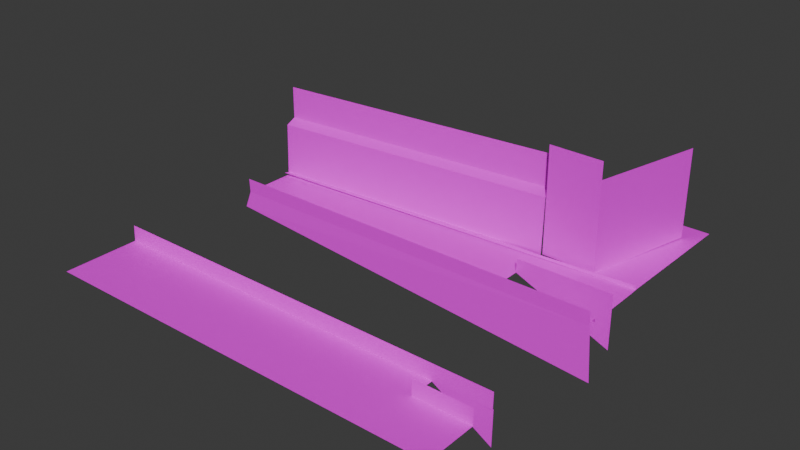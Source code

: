 # Source: 1.blend  (saved by Blender 4.0.36; exported with 4.5.12 LTS)
import bpy
from mathutils import Matrix  # noqa: F401  (used for matrix-valued properties, if any)

bpy.ops.wm.read_factory_settings(use_empty=True)
scene = bpy.context.scene
scene.name = 'Scene'

# ---- collections
col_collection = bpy.data.collections.new('Collection'); scene.collection.children.link(col_collection)

# ---- images (referenced by path relative to the original .blend; pixels are not part of the script)
import os
ASSET_DIR = os.environ.get("B2B_ASSET_DIR", "")  # directory of the original .blend (textures are referenced by path, not embedded)
HERE = os.path.dirname(os.path.abspath(__file__))  # packed textures are extracted next to this script under _unpacked/

def load_image(name, relpath, width, height, colorspace="sRGB"):
    """Load a texture the original file referenced (path relative to the .blend, or extracted next to this script)."""
    p = next((c for c in (os.path.join(HERE, relpath), os.path.join(ASSET_DIR, relpath)) if relpath and os.path.exists(c)), "")
    if p:
        img = bpy.data.images.load(p, check_existing=True)
        img.name = name
    else:  # same state as the original file: an image datablock whose file is absent (Cycles renders it pink)
        img = bpy.data.images.new(name, width, height)
        img.source = "FILE"
        img.filepath = "//" + (relpath or name)
    img.colorspace_settings.name = colorspace
    return img
img_enseki_png_001 = load_image('enseki.png.001', 'enseki.png', 1024, 1024, 'sRGB')
img_bokuteikabe_png_001 = load_image('bokuteikabe.png.001', 'bokuteikabe.png', 1024, 1024, 'sRGB')
img_0_png_001 = load_image('0.png.001', '0.png', 1024, 1024, 'sRGB')
img_1_png_001 = load_image('1.png.001', '1.png', 1024, 1024, 'sRGB')
img_2_png_001 = load_image('2.png.001', '2.png', 1024, 1024, 'sRGB')

# ---- materials (node trees are filled in below, after node groups)
mat_012 = bpy.data.materials.new('マテリアル.012')
mat_012.use_transparent_shadow = False
mat_015 = bpy.data.materials.new('マテリアル.015')
mat_015.use_transparent_shadow = False
mat_016 = bpy.data.materials.new('マテリアル.016')
mat_016.use_transparent_shadow = False
mat_017 = bpy.data.materials.new('マテリアル.017')
mat_017.use_transparent_shadow = False
mat_018 = bpy.data.materials.new('マテリアル.018')
mat_018.use_transparent_shadow = False
mat_019 = bpy.data.materials.new('マテリアル.019')
mat_019.use_transparent_shadow = False
mat_020 = bpy.data.materials.new('マテリアル.020')
mat_020.use_transparent_shadow = False
mat_022 = bpy.data.materials.new('マテリアル.022')
mat_022.use_transparent_shadow = False
mat_test_material_004 = bpy.data.materials.new('test\u3000Material.004')
mat_test_material_004.diffuse_color = (1.0, 1.0, 1.0, 1.0)
mat_023 = bpy.data.materials.new('マテリアル.023')
mat_023.use_transparent_shadow = False
mat_024 = bpy.data.materials.new('マテリアル.024')
mat_024.use_transparent_shadow = False

# ---- material node trees
mat_012.use_nodes = True; mat_012.node_tree.nodes.clear()
_N = mat_012.node_tree.nodes; _L = mat_012.node_tree.links
n0 = _N.new('ShaderNodeBsdfPrincipled'); n0.name = 'プリンシプルBSDF'; n0.location = (10, 300)
n0.inputs[3].default_value = 1.45
n1 = _N.new('ShaderNodeOutputMaterial'); n1.name = 'マテリアル出力'; n1.location = (300, 300)
n2 = _N.new('ShaderNodeTexImage'); n2.name = '画像テクスチャ'; n2.location = (-280, 275)
n2.image = img_enseki_png_001
_L.new(n0.outputs[0], n1.inputs[0])
_L.new(n2.outputs[0], n0.inputs[0])
n1.is_active_output = True
mat_015.use_nodes = True; mat_015.node_tree.nodes.clear()
_N = mat_015.node_tree.nodes; _L = mat_015.node_tree.links
n0 = _N.new('ShaderNodeBsdfPrincipled'); n0.name = 'プリンシプルBSDF'; n0.location = (10, 300)
n0.inputs[3].default_value = 1.45
n1 = _N.new('ShaderNodeOutputMaterial'); n1.name = 'マテリアル出力'; n1.location = (300, 300)
n2 = _N.new('ShaderNodeTexImage'); n2.name = '画像テクスチャ'; n2.location = (-280, 275)
n2.image = img_bokuteikabe_png_001
_L.new(n0.outputs[0], n1.inputs[0])
_L.new(n2.outputs[0], n0.inputs[0])
n1.is_active_output = True
mat_016.use_nodes = True; mat_016.node_tree.nodes.clear()
_N = mat_016.node_tree.nodes; _L = mat_016.node_tree.links
n0 = _N.new('ShaderNodeBsdfPrincipled'); n0.name = 'プリンシプルBSDF'; n0.location = (10, 300)
n0.inputs[3].default_value = 1.45
n1 = _N.new('ShaderNodeOutputMaterial'); n1.name = 'マテリアル出力'; n1.location = (300, 300)
n2 = _N.new('ShaderNodeTexImage'); n2.name = '画像テクスチャ'; n2.location = (-280, 275)
n2.image = img_bokuteikabe_png_001
_L.new(n0.outputs[0], n1.inputs[0])
_L.new(n2.outputs[0], n0.inputs[0])
n1.is_active_output = True
mat_017.use_nodes = True; mat_017.node_tree.nodes.clear()
_N = mat_017.node_tree.nodes; _L = mat_017.node_tree.links
n0 = _N.new('ShaderNodeBsdfPrincipled'); n0.name = 'プリンシプルBSDF'; n0.location = (10, 300)
n0.inputs[3].default_value = 1.45
n1 = _N.new('ShaderNodeOutputMaterial'); n1.name = 'マテリアル出力'; n1.location = (300, 300)
n2 = _N.new('ShaderNodeTexImage'); n2.name = '画像テクスチャ'; n2.location = (-280, 275)
n2.image = img_bokuteikabe_png_001
_L.new(n0.outputs[0], n1.inputs[0])
_L.new(n2.outputs[0], n0.inputs[0])
n1.is_active_output = True
mat_018.use_nodes = True; mat_018.node_tree.nodes.clear()
_N = mat_018.node_tree.nodes; _L = mat_018.node_tree.links
n0 = _N.new('ShaderNodeBsdfPrincipled'); n0.name = 'プリンシプルBSDF'; n0.location = (10, 300)
n0.inputs[3].default_value = 1.45
n1 = _N.new('ShaderNodeOutputMaterial'); n1.name = 'マテリアル出力'; n1.location = (300, 300)
n2 = _N.new('ShaderNodeTexImage'); n2.name = '画像テクスチャ'; n2.location = (-280, 275)
n2.image = img_enseki_png_001
_L.new(n0.outputs[0], n1.inputs[0])
_L.new(n2.outputs[0], n0.inputs[0])
n1.is_active_output = True
mat_019.use_nodes = True; mat_019.node_tree.nodes.clear()
_N = mat_019.node_tree.nodes; _L = mat_019.node_tree.links
n0 = _N.new('ShaderNodeBsdfPrincipled'); n0.name = 'プリンシプルBSDF'; n0.location = (10, 300)
n0.inputs[3].default_value = 1.45
n1 = _N.new('ShaderNodeOutputMaterial'); n1.name = 'マテリアル出力'; n1.location = (300, 300)
n2 = _N.new('ShaderNodeTexImage'); n2.name = '画像テクスチャ'; n2.location = (-280, 275)
n2.image = img_bokuteikabe_png_001
_L.new(n0.outputs[0], n1.inputs[0])
_L.new(n2.outputs[0], n0.inputs[0])
n1.is_active_output = True
mat_020.use_nodes = True; mat_020.node_tree.nodes.clear()
_N = mat_020.node_tree.nodes; _L = mat_020.node_tree.links
n0 = _N.new('ShaderNodeBsdfPrincipled'); n0.name = 'プリンシプルBSDF'; n0.location = (10, 300)
n0.inputs[3].default_value = 1.45
n1 = _N.new('ShaderNodeOutputMaterial'); n1.name = 'マテリアル出力'; n1.location = (300, 300)
n2 = _N.new('ShaderNodeTexImage'); n2.name = '画像テクスチャ'; n2.location = (-280, 275)
n2.image = img_bokuteikabe_png_001
_L.new(n0.outputs[0], n1.inputs[0])
_L.new(n2.outputs[0], n0.inputs[0])
n1.is_active_output = True
mat_022.use_nodes = True; mat_022.node_tree.nodes.clear()
_N = mat_022.node_tree.nodes; _L = mat_022.node_tree.links
n0 = _N.new('ShaderNodeBsdfPrincipled'); n0.name = 'プリンシプルBSDF'; n0.location = (10, 300)
n0.inputs[3].default_value = 1.45
n1 = _N.new('ShaderNodeOutputMaterial'); n1.name = 'マテリアル出力'; n1.location = (300, 300)
n2 = _N.new('ShaderNodeTexImage'); n2.name = '画像テクスチャ'; n2.location = (-280, 275)
n2.image = img_enseki_png_001
_L.new(n0.outputs[0], n1.inputs[0])
_L.new(n2.outputs[0], n0.inputs[0])
n1.is_active_output = True
mat_test_material_004.use_nodes = True; mat_test_material_004.node_tree.nodes.clear()
_N = mat_test_material_004.node_tree.nodes; _L = mat_test_material_004.node_tree.links
n0 = _N.new('ShaderNodeBsdfPrincipled'); n0.name = 'プリンシプルBSDF'; n0.location = (10, 300)
n0.inputs[3].default_value = 1.45
n0.inputs[27].default_value = (0.0, 0.0, 0.0, 1.0)
n1 = _N.new('ShaderNodeOutputMaterial'); n1.name = 'マテリアル出力'; n1.location = (300, 300)
n2 = _N.new('ShaderNodeTexImage'); n2.name = '画像テクスチャ'; n2.location = (-280, 275)
n2.image = img_0_png_001
_L.new(n0.outputs[0], n1.inputs[0])
_L.new(n2.outputs[0], n0.inputs[0])
n1.is_active_output = True
mat_023.use_nodes = True; mat_023.node_tree.nodes.clear()
_N = mat_023.node_tree.nodes; _L = mat_023.node_tree.links
n0 = _N.new('ShaderNodeBsdfPrincipled'); n0.name = 'プリンシプルBSDF'; n0.location = (10, 300)
n0.inputs[3].default_value = 1.45
n1 = _N.new('ShaderNodeOutputMaterial'); n1.name = 'マテリアル出力'; n1.location = (300, 300)
n2 = _N.new('ShaderNodeTexImage'); n2.name = '画像テクスチャ'; n2.location = (-280, 275)
n2.image = img_1_png_001
_L.new(n0.outputs[0], n1.inputs[0])
_L.new(n2.outputs[0], n0.inputs[0])
n1.is_active_output = True
mat_024.use_nodes = True; mat_024.node_tree.nodes.clear()
_N = mat_024.node_tree.nodes; _L = mat_024.node_tree.links
n0 = _N.new('ShaderNodeBsdfPrincipled'); n0.name = 'プリンシプルBSDF'; n0.location = (10, 300)
n0.inputs[3].default_value = 1.45
n1 = _N.new('ShaderNodeOutputMaterial'); n1.name = 'マテリアル出力'; n1.location = (300, 300)
n2 = _N.new('ShaderNodeTexImage'); n2.name = '画像テクスチャ'; n2.location = (-280, 275)
n2.image = img_2_png_001
_L.new(n0.outputs[0], n1.inputs[0])
_L.new(n2.outputs[0], n0.inputs[0])
n1.is_active_output = True

# ---- world
world_world = bpy.data.worlds.new('World'); scene.world = world_world
world_world.use_nodes = True; world_world.node_tree.nodes.clear()
_N = world_world.node_tree.nodes; _L = world_world.node_tree.links
n0 = _N.new('ShaderNodeOutputWorld'); n0.name = 'World Output'; n0.location = (300, 300)
n1 = _N.new('ShaderNodeBackground'); n1.name = 'Background'; n1.location = (10, 300)
n1.inputs[0].default_value = (0.05088, 0.05088, 0.05088, 1.0)
_L.new(n1.outputs[0], n0.inputs[0])
n0.is_active_output = True
world_world.color = (0.05088, 0.05088, 0.05088)
world_world.use_sun_shadow = False
world_world.sun_shadow_jitter_overblur = 0.0

# ---- meshes
me_005 = bpy.data.meshes.new('平面.005')
me_005.from_pydata([(-18.97, -1.477, 1.073), (19.52, -1.477, 1.073), (-18.97, 5.661, 1.073), (19.52, 5.661, -1.987), (-18.47, 19.03, 1.115), (19.06, 19.03, 1.115), (-18.47, 23.66, 1.492), (19.06, 26.17, 1.492), (-18.47, 19.82, 1.115), (19.06, 19.82, 1.115), (19.06, 25.7, 1.115), (-18.47, 25.7, 1.115), (-18.47, 19.06, 1.474), (19.06, 19.06, 1.474), (19.06, 19.67, 1.505), (-18.47, 19.67, 1.505), (19.03, 26.17, 1.115), (-18.36, 26.17, 1.115), (19.06, 22.33, 1.115), (9.96, 19.82, 1.115), (9.96, 22.33, 1.115), (19.06, 22.33, 2.428), (9.96, 22.33, 2.428), (19.06, 22.33, -2.754), (9.96, 22.33, 1.115), (-18.47, 19.03, 1.115), (19.06, 19.03, 1.115), (19.45, 18.93, -3.92), (-19.07, 18.93, -0.581), (-18.47, 19.03, 1.115), (19.06, 19.03, 1.115), (-18.47, 19.03, 1.115), (19.06, 19.03, 1.115), (-18.52, 19.01, 2.455), (19.01, 19.01, 2.455), (-18.97, 5.661, 1.073), (-18.97, 5.661, 1.073), (-18.99, 5.74, 2.545), (-18.97, 3.405, 1.073), (19.52, 3.405, 1.073), (14.22, 5.661, 1.073), (14.22, 5.661, 1.073), (19.51, 5.661, 1.073), (19.49, 5.74, 2.545), (14.22, 3.405, 1.073), (14.22, 5.661, 1.073), (19.52, -0.8311, 1.073), (14.22, -0.8311, 1.073), (-18.97, -0.2781, 1.073), (19.52, 5.661, -2.106), (14.22, 5.661, 1.073), (19.51, 5.746, 1.093), (19.5, 3.438, 2.528), (14.2, 3.438, 2.528), (19.03, 26.17, 1.115), (15.07, 26.17, 1.115), (19.08, 39.36, 0.9444), (15.11, 39.36, 0.9444)], [], [(16, 7, 6, 17), (10, 16, 17, 11), (18, 10, 11, 8, 19, 20), (4, 5, 13, 14, 9, 19, 8, 15, 12), (22, 24, 23, 21), (28, 27, 26, 25), (5, 4, 29, 30), (25, 26, 32, 31), (30, 34, 33, 29), (48, 47, 44, 40, 2, 38), (47, 46, 39, 44), (36, 42, 43, 37), (35, 41, 42, 36), (2, 40, 41, 35), (0, 1, 46, 47, 48), (45, 3, 49, 50), (50, 49, 51), (44, 39, 52, 53), (55, 54, 56, 57)])
me_005.polygons.foreach_set('material_index', [0, 0, 0, 0, 2, 1, 0, 1, 3, 4, 4, 5, 0, 0, 4, 0, 6, 5, 7])
_uv = me_005.uv_layers.new(name='UVマップ')
_uv.uv.foreach_set('vector', [0.8454, 3.541e-08, 1.002, 0.0, 1.002, 4.684, 0.8454, 4.684, 0.6879, 7.11e-08, 0.8454, 3.541e-08, 0.8454, 4.684, 0.6879, 4.684, 0.4234, 8.395e-08, 0.6879, 7.11e-08, 0.6879, 1.004, 0.2257, 1.004, 0.2257, 0.2434, 0.4234, 0.2434, 5.96e-08, 4.684, 0.0, 2.27e-07, 0.07054, 2.11e-07, 0.1842, 1.853e-07, 0.2257, 1.759e-07, 0.2257, 1.136, 0.2257, 4.684, 0.1842, 4.684, 0.07054, 4.684, -0.003597, 1.0, -0.003597, 0.8377, 1.0, 0.3905, 1.0, 1.0, -1.197, -0.01077, 1.0, -0.01077, 1.0, 0.8617, -1.197, 0.8617, 0.0, 2.27e-07, 5.96e-08, 4.684, 5.96e-08, 4.684, 0.0, 2.27e-07, -1.197, 0.8617, 1.0, 0.8617, 1.0, 0.8617, -1.197, 0.8617, -1.149, 0.8364, -1.149, 1.0, 1.0, 1.0, 1.0, 0.8364, 0.2802, 2.489, 0.2154, 0.02273, 0.566, 0.02273, 0.8302, 0.02273, 0.8302, 2.489, 0.566, 2.489, 0.2154, 0.02273, 0.2154, -0.3714, 0.566, -0.3714, 0.566, 0.02273, -1.082, 0.8411, 1.0, 0.8411, 1.0, 1.0, -1.082, 1.0, 0.0, 0.2572, 0.8622, 0.2572, 0.8622, 0.2572, 0.0, 0.2572, 0.0, 0.2572, 0.8622, 0.2572, 0.8622, 0.2572, 0.0, 0.2572, -0.005613, 1.012, -0.005613, -0.3714, 0.2154, -0.3714, 0.2154, -0.1808, 0.2802, 1.012, 0.8622, 0.2572, 1.0, 0.2572, 1.0, 0.2572, 0.8622, 0.2572, -0.02677, 0.8275, 0.9986, 0.2246, 0.9963, 0.8434, 0.6593, 1.003, 0.1382, 1.005, 0.1345, 0.8375, 0.6555, 0.8349, 0.2651, 0.0, 0.977, 0.0, 0.977, 2.251, 0.2651, 2.251])
me_005.materials.append(mat_012)
me_005.materials.append(mat_015)
me_005.materials.append(mat_016)
me_005.materials.append(mat_017)
me_005.materials.append(mat_018)
me_005.materials.append(mat_019)
me_005.materials.append(mat_020)
me_005.materials.append(mat_022)
me_005.update()
me_mesh_010 = bpy.data.meshes.new('mesh.010')
me_mesh_010.from_pydata([(-10.44, -2.961, -2.816), (-38.58, -5.272, -2.816), (-38.58, -4.119, 6.193), (-10.44, -1.809, 6.193), (-10.44, -2.802, 2.613), (-38.58, -5.112, 2.613), (-10.44, -1.826, 3.079), (-38.58, -4.137, 3.079)], [], [(7, 6, 3, 2), (1, 0, 4, 5), (5, 4, 6, 7)])
_uv = me_mesh_010.uv_layers.new(name='UVMap')
_uv.uv.foreach_set('vector', [0.003923, 0.7104, 0.9619, 0.7104, 0.9619, 1.004, 0.003958, 1.004, 0.0005673, 0.133, 0.9944, 0.133, 0.9993, 0.6586, 0.003917, 0.6586, 0.003917, 0.6586, 0.9993, 0.6586, 0.9829, 0.7104, 0.003923, 0.7104])
me_mesh_010.materials.append(mat_test_material_004)
me_mesh_010.update()
me_mesh_011 = bpy.data.meshes.new('mesh.011')
me_mesh_011.from_pydata([(-2.521, 7.465, -2.672), (-4.43, -0.3645, -2.672), (-5.1, -3.155, -2.672), (-10.25, -2.995, -2.672), (-10.25, -2.995, 7.563), (-5.1, -3.155, 7.563), (-2.521, 7.465, 7.563), (-5.1, -3.155, 5.914), (-10.25, -2.995, 5.914), (-2.521, 7.465, -2.672), (-2.521, 7.465, 7.563), (-2.521, 7.465, -2.672), (-2.521, 7.465, 7.563), (-2.521, 7.465, 7.563), (-2.521, 7.465, 7.563), (-2.521, 7.465, 5.901)], [], [(2, 1, 0, 15, 7), (8, 7, 5, 4), (3, 2, 7, 8), (6, 15, 0, 9, 10), (10, 9, 11, 12), (6, 10, 14, 13)])
me_mesh_011.polygons.foreach_set('material_index', [2, 1, 1, 2, 2, 2])
_uv = me_mesh_011.uv_layers.new(name='UVMap')
_uv.uv.foreach_set('vector', [0.004341, 0.02008, 0.2644, 0.02008, 0.9949, 0.02008, 0.9949, 0.8303, 0.004341, 0.8316, 0.0, 0.8389, 1.0, 0.8389, 1.0, 1.0, 0.0, 1.0, 0.0, 0.0, 1.0, 0.0, 1.0, 0.8389, 0.0, 0.8389, 0.9949, 0.9875, 0.9949, 0.8303, 0.9949, 0.02008, 0.9949, 0.02008, 0.9949, 0.9875, 0.9949, 0.9875, 0.9949, 0.02008, 0.9949, 0.02008, 0.9949, 0.9875, 0.9949, 0.9875, 0.9949, 0.9875, 0.9949, 0.9875, 0.9949, 0.9875])
me_mesh_011.materials.append(mat_test_material_004)
me_mesh_011.materials.append(mat_023)
me_mesh_011.materials.append(mat_024)
me_mesh_011.update()

# ---- objects
ob_001 = bpy.data.objects.new('平面.001', me_005)
ob_test__002 = bpy.data.objects.new('test\u3000.002', me_mesh_010)
ob_test__001 = bpy.data.objects.new('test\u3000.001', me_mesh_011)

# ---- transforms, parenting, visibility, modifiers, constraints
ob_001.location = (-19.0, -24.29, -0.07652)
ob_test__002.location = (1.113, 5.167, 3.663)
ob_test__001.location = (1.113, 5.167, 3.663)

# ---- collection membership
col_collection.objects.link(ob_001)
col_collection.objects.link(ob_test__002)
col_collection.objects.link(ob_test__001)

# ---- scene / render settings (as saved in the file)
scene.frame_start = 1; scene.frame_end = 250; scene.frame_set(1)
scene.render.engine = 'BLENDER_EEVEE_NEXT'
scene.cycles.sampling_pattern = 'TABULATED_SOBOL'
bpy.context.view_layer.update()

# ---- added for rendering (the .blend has no active camera and no usable light): camera, sun
cam_auto = bpy.data.cameras.new('AutoCamera')
cam_auto.lens = 50.0
cam_auto.sensor_width = 36.0
cam_auto.clip_end = 1000.0
ob_auto_camera = bpy.data.objects.new('AutoCamera', cam_auto)
scene.collection.objects.link(ob_auto_camera)
ob_auto_camera.location = (35.0785, -69.9755, 46.7034)
ob_auto_camera.rotation_euler = (1.09748, -7.21219e-08, 0.694738)
scene.camera = ob_auto_camera
light_auto_sun = bpy.data.lights.new('AutoSun', 'SUN')
light_auto_sun.energy = 3.0
light_auto_sun.angle = 0.0523599
ob_auto_sun = bpy.data.objects.new('AutoSun', light_auto_sun)
scene.collection.objects.link(ob_auto_sun)
ob_auto_sun.rotation_euler = (0.872665, 0.174533, 0.523599)
bpy.context.view_layer.update()
